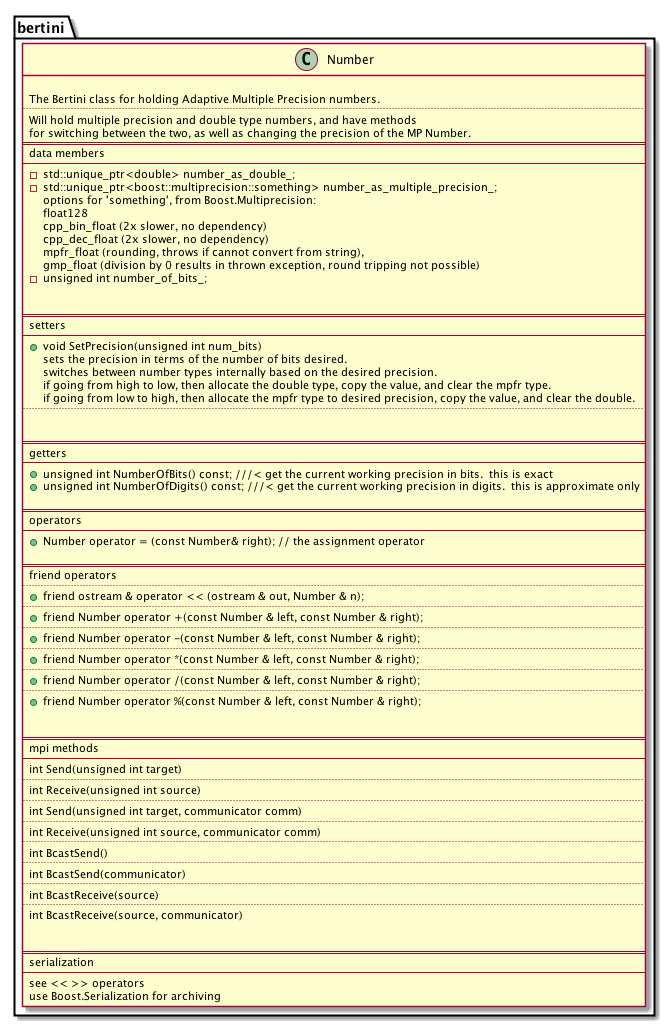

The diagram above was rendered by PlantUML. Its source (embedded in the PNG):
@startuml
namespace bertini{

class Number {

The Bertini class for holding Adaptive Multiple Precision numbers.
..
Will hold multiple precision and double type numbers, and have methods
for switching between the two, as well as changing the precision of the MP Number.
==
data members
--
-std::unique_ptr<double> number_as_double_;
-std::unique_ptr<boost::multiprecision::something> number_as_multiple_precision_;
	options for 'something', from Boost.Multiprecision:
			float128
			cpp_bin_float (2x slower, no dependency)
			cpp_dec_float (2x slower, no dependency)
			mpfr_float (rounding, throws if cannot convert from string),
			gmp_float (division by 0 results in thrown exception, round tripping not possible)
-unsigned int number_of_bits_;


==
setters
--
+void SetPrecision(unsigned int num_bits)
sets the precision in terms of the number of bits desired.
switches between number types internally based on the desired precision.
if going from high to low, then allocate the double type, copy the value, and clear the mpfr type.
if going from low to high, then allocate the mpfr type to desired precision, copy the value, and clear the double.
..


==
getters
--
+unsigned int NumberOfBits() const; ///< get the current working precision in bits.  this is exact
+unsigned int NumberOfDigits() const; ///< get the current working precision in digits.  this is approximate only

==
operators
--
+Number operator = (const Number& right); // the assignment operator

==
friend operators
..
+friend ostream & operator << (ostream & out, Number & n);
..
+friend Number operator +(const Number & left, const Number & right);
..
+friend Number operator -(const Number & left, const Number & right);
..
+friend Number operator *(const Number & left, const Number & right);
..
+friend Number operator /(const Number & left, const Number & right);
..
+friend Number operator %(const Number & left, const Number & right);


==
mpi methods
--
int Send(unsigned int target)
..
int Receive(unsigned int source)
..
int Send(unsigned int target, communicator comm)
..
int Receive(unsigned int source, communicator comm)
..
int BcastSend()
..
int BcastSend(communicator)
..
int BcastReceive(source)
..
int BcastReceive(source, communicator)


==
serialization
--
see << >> operators
use Boost.Serialization for archiving
}
}
@enduml